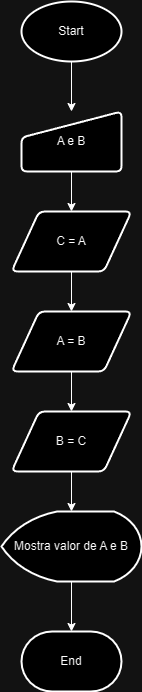

The diagram above was exported from draw.io. Its source (the exported page's mxGraphModel, read from the mxfile embedded in the PNG):
<mxGraphModel dx="1002" dy="535" grid="1" gridSize="10" guides="1" tooltips="1" connect="1" arrows="1" fold="1" page="1" pageScale="1" pageWidth="827" pageHeight="1169" math="0" shadow="0">
  <root>
    <mxCell id="0" />
    <mxCell id="1" parent="0" />
    <mxCell id="2" style="edgeStyle=orthogonalEdgeStyle;rounded=0;orthogonalLoop=1;jettySize=auto;html=1;" edge="1" source="3" target="5" parent="1">
      <mxGeometry relative="1" as="geometry" />
    </mxCell>
    <mxCell id="3" value="Start" style="strokeWidth=2;html=1;shape=mxgraph.flowchart.start_1;whiteSpace=wrap;" vertex="1" parent="1">
      <mxGeometry x="380" y="20" width="100" height="60" as="geometry" />
    </mxCell>
    <mxCell id="4" style="edgeStyle=orthogonalEdgeStyle;rounded=0;orthogonalLoop=1;jettySize=auto;html=1;" edge="1" source="5" target="7" parent="1">
      <mxGeometry relative="1" as="geometry" />
    </mxCell>
    <mxCell id="5" value="A e B" style="html=1;strokeWidth=2;shape=manualInput;whiteSpace=wrap;rounded=1;size=26;arcSize=11;" vertex="1" parent="1">
      <mxGeometry x="380" y="130" width="100" height="60" as="geometry" />
    </mxCell>
    <mxCell id="6" style="edgeStyle=orthogonalEdgeStyle;rounded=0;orthogonalLoop=1;jettySize=auto;html=1;entryX=0.5;entryY=0;entryDx=0;entryDy=0;" edge="1" source="7" target="9" parent="1">
      <mxGeometry relative="1" as="geometry" />
    </mxCell>
    <mxCell id="7" value="C = A" style="shape=parallelogram;html=1;strokeWidth=2;perimeter=parallelogramPerimeter;whiteSpace=wrap;rounded=1;arcSize=12;size=0.23;" vertex="1" parent="1">
      <mxGeometry x="370" y="230" width="120" height="60" as="geometry" />
    </mxCell>
    <mxCell id="8" style="edgeStyle=orthogonalEdgeStyle;rounded=0;orthogonalLoop=1;jettySize=auto;html=1;" edge="1" source="9" target="10" parent="1">
      <mxGeometry relative="1" as="geometry" />
    </mxCell>
    <mxCell id="9" value="A = B" style="shape=parallelogram;html=1;strokeWidth=2;perimeter=parallelogramPerimeter;whiteSpace=wrap;rounded=1;arcSize=12;size=0.23;" vertex="1" parent="1">
      <mxGeometry x="370" y="330" width="120" height="60" as="geometry" />
    </mxCell>
    <mxCell id="10" value="B = C" style="shape=parallelogram;html=1;strokeWidth=2;perimeter=parallelogramPerimeter;whiteSpace=wrap;rounded=1;arcSize=12;size=0.23;" vertex="1" parent="1">
      <mxGeometry x="370" y="430" width="120" height="60" as="geometry" />
    </mxCell>
    <mxCell id="11" value="Mostra valor de A e B" style="strokeWidth=2;html=1;shape=mxgraph.flowchart.display;whiteSpace=wrap;" vertex="1" parent="1">
      <mxGeometry x="360" y="530" width="140" height="70" as="geometry" />
    </mxCell>
    <mxCell id="12" style="edgeStyle=orthogonalEdgeStyle;rounded=0;orthogonalLoop=1;jettySize=auto;html=1;entryX=0.5;entryY=0;entryDx=0;entryDy=0;entryPerimeter=0;" edge="1" source="10" target="11" parent="1">
      <mxGeometry relative="1" as="geometry" />
    </mxCell>
    <mxCell id="13" value="End" style="strokeWidth=2;html=1;shape=mxgraph.flowchart.terminator;whiteSpace=wrap;" vertex="1" parent="1">
      <mxGeometry x="380" y="650" width="100" height="60" as="geometry" />
    </mxCell>
    <mxCell id="14" style="edgeStyle=orthogonalEdgeStyle;rounded=0;orthogonalLoop=1;jettySize=auto;html=1;entryX=0.5;entryY=0;entryDx=0;entryDy=0;entryPerimeter=0;" edge="1" source="11" target="13" parent="1">
      <mxGeometry relative="1" as="geometry" />
    </mxCell>
  </root>
</mxGraphModel>